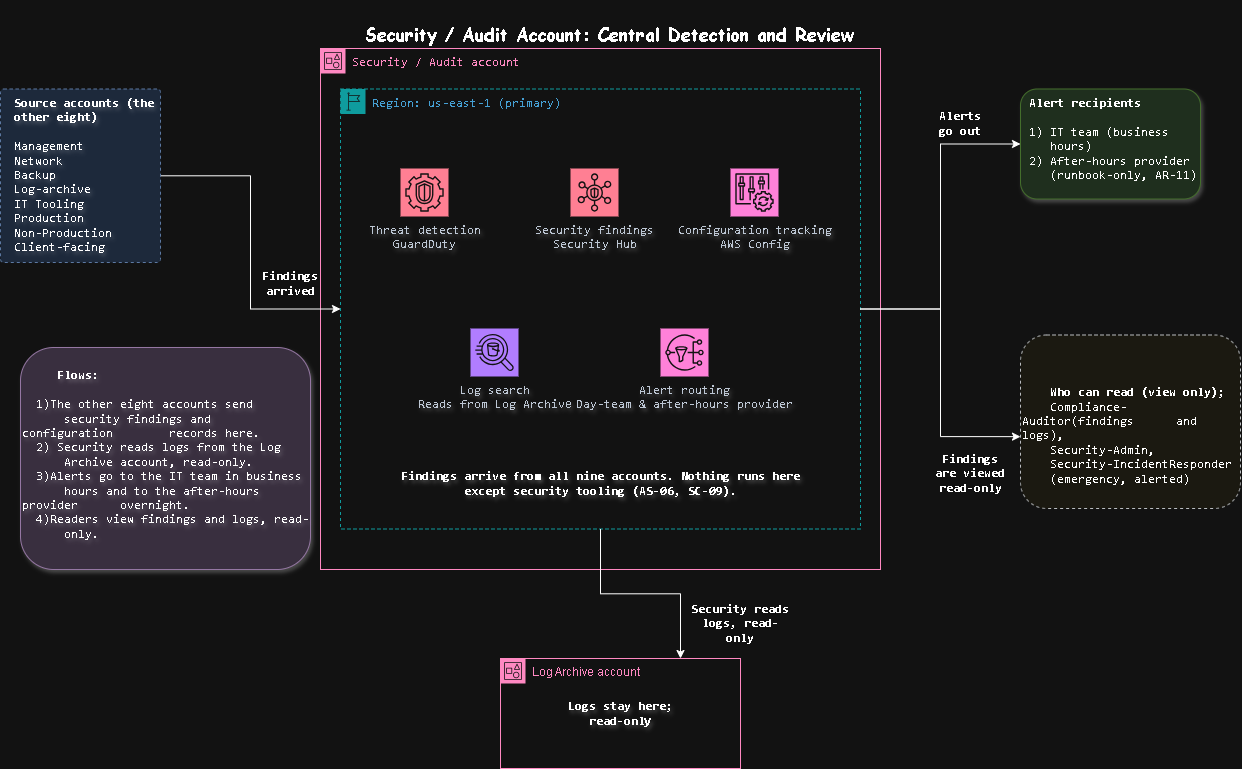

The diagram above was exported from draw.io. Its source (the exported page's mxGraphModel, read from the mxfile embedded in the PNG):
<mxGraphModel dx="1494" dy="1024" grid="1" gridSize="10" guides="1" tooltips="1" connect="1" arrows="1" fold="1" page="0" pageScale="1" pageWidth="1654" pageHeight="1169" math="0" shadow="0">
  <root>
    <mxCell id="0" />
    <mxCell id="1" parent="0" />
    <mxCell id="uwrUey864U3BVCX8CNoI-1" parent="1" style="points=[[0,0],[0.25,0],[0.5,0],[0.75,0],[1,0],[1,0.25],[1,0.5],[1,0.75],[1,1],[0.75,1],[0.5,1],[0.25,1],[0,1],[0,0.75],[0,0.5],[0,0.25]];outlineConnect=0;gradientColor=none;html=1;whiteSpace=wrap;fontSize=12;fontStyle=0;container=1;pointerEvents=0;collapsible=0;recursiveResize=0;shape=mxgraph.aws4.group;grIcon=mxgraph.aws4.group_account;strokeColor=#CD2264;fillColor=none;verticalAlign=top;align=left;spacingLeft=30;fontColor=#CD2264;dashed=0;" value="&lt;font face=&quot;monospace&quot;&gt;Security / Audit account&lt;/font&gt;" vertex="1">
      <mxGeometry height="521" width="560" x="560" y="140" as="geometry" />
    </mxCell>
    <mxCell id="uwrUey864U3BVCX8CNoI-2" parent="uwrUey864U3BVCX8CNoI-1" style="points=[[0,0],[0.25,0],[0.5,0],[0.75,0],[1,0],[1,0.25],[1,0.5],[1,0.75],[1,1],[0.75,1],[0.5,1],[0.25,1],[0,1],[0,0.75],[0,0.5],[0,0.25]];outlineConnect=0;gradientColor=none;html=1;whiteSpace=wrap;fontSize=12;fontStyle=0;container=1;pointerEvents=0;collapsible=0;recursiveResize=0;shape=mxgraph.aws4.group;grIcon=mxgraph.aws4.group_region;strokeColor=#00A4A6;fillColor=none;verticalAlign=top;align=left;spacingLeft=30;fontColor=#147EBA;dashed=1;" value="&lt;font face=&quot;monospace&quot;&gt;Region: us-east-1 (primary)&lt;/font&gt;" vertex="1">
      <mxGeometry height="440" width="520" x="20" y="40.5" as="geometry" />
    </mxCell>
    <mxCell id="uwrUey864U3BVCX8CNoI-5" parent="uwrUey864U3BVCX8CNoI-2" style="sketch=0;points=[[0,0,0],[0.25,0,0],[0.5,0,0],[0.75,0,0],[1,0,0],[0,1,0],[0.25,1,0],[0.5,1,0],[0.75,1,0],[1,1,0],[0,0.25,0],[0,0.5,0],[0,0.75,0],[1,0.25,0],[1,0.5,0],[1,0.75,0]];points=[[0,0,0],[0.25,0,0],[0.5,0,0],[0.75,0,0],[1,0,0],[0,1,0],[0.25,1,0],[0.5,1,0],[0.75,1,0],[1,1,0],[0,0.25,0],[0,0.5,0],[0,0.75,0],[1,0.25,0],[1,0.5,0],[1,0.75,0]];outlineConnect=0;fontColor=#232F3E;fillColor=#E7157B;strokeColor=#ffffff;dashed=0;verticalLabelPosition=bottom;verticalAlign=top;align=center;html=1;fontSize=12;fontStyle=0;aspect=fixed;shape=mxgraph.aws4.resourceIcon;resIcon=mxgraph.aws4.config;textShadow=1;" value="&lt;font face=&quot;monospace&quot;&gt;Configuration tracking&lt;br&gt;AWS Config&lt;/font&gt;" vertex="1">
      <mxGeometry height="48" width="48" x="390" y="79.5" as="geometry" />
    </mxCell>
    <mxCell id="uwrUey864U3BVCX8CNoI-6" parent="uwrUey864U3BVCX8CNoI-2" style="sketch=0;points=[[0,0,0],[0.25,0,0],[0.5,0,0],[0.75,0,0],[1,0,0],[0,1,0],[0.25,1,0],[0.5,1,0],[0.75,1,0],[1,1,0],[0,0.25,0],[0,0.5,0],[0,0.75,0],[1,0.25,0],[1,0.5,0],[1,0.75,0]];outlineConnect=0;fontColor=#232F3E;fillColor=#8C4FFF;strokeColor=#ffffff;dashed=0;verticalLabelPosition=bottom;verticalAlign=top;align=center;html=1;fontSize=12;fontStyle=0;aspect=fixed;shape=mxgraph.aws4.resourceIcon;resIcon=mxgraph.aws4.athena;textShadow=1;" value="&lt;font face=&quot;monospace&quot;&gt;Log search&lt;br&gt;Reads from Log Archiv&lt;/font&gt;e" vertex="1">
      <mxGeometry height="48" width="48" x="130" y="239.5" as="geometry" />
    </mxCell>
    <mxCell id="uwrUey864U3BVCX8CNoI-8" parent="uwrUey864U3BVCX8CNoI-2" style="sketch=0;points=[[0,0,0],[0.25,0,0],[0.5,0,0],[0.75,0,0],[1,0,0],[0,1,0],[0.25,1,0],[0.5,1,0],[0.75,1,0],[1,1,0],[0,0.25,0],[0,0.5,0],[0,0.75,0],[1,0.25,0],[1,0.5,0],[1,0.75,0]];outlineConnect=0;fontColor=#232F3E;fillColor=#E7157B;strokeColor=#ffffff;dashed=0;verticalLabelPosition=bottom;verticalAlign=top;align=center;html=1;fontSize=12;fontStyle=0;aspect=fixed;shape=mxgraph.aws4.resourceIcon;resIcon=mxgraph.aws4.sns;textShadow=1;fontFamily=monospace;" value="Alert routing&lt;br&gt;Day-team &amp;amp; after-hours provider" vertex="1">
      <mxGeometry height="48" width="48" x="320" y="239.5" as="geometry" />
    </mxCell>
    <mxCell id="uwrUey864U3BVCX8CNoI-9" parent="uwrUey864U3BVCX8CNoI-2" style="text;html=1;whiteSpace=wrap;strokeColor=none;fillColor=none;align=center;verticalAlign=middle;rounded=0;textShadow=1;fontFamily=monospace;fontStyle=1" value="Findings arrive from all nine accounts. Nothing runs here except security tooling (AS-06, SC-09)." vertex="1">
      <mxGeometry height="50" width="440" x="40" y="369.5" as="geometry" />
    </mxCell>
    <mxCell id="O6EE3gKNXHzAjDWh8kV4-1" parent="uwrUey864U3BVCX8CNoI-1" style="text;html=1;whiteSpace=wrap;strokeColor=none;fillColor=none;align=center;verticalAlign=middle;rounded=0;fontSize=18;" value="&lt;b&gt;&lt;font face=&quot;Comic Sans MS&quot;&gt;&lt;br&gt;Security / Audit Account: Central Detection and Review&lt;br&gt;&lt;/font&gt;&lt;/b&gt;" vertex="1">
      <mxGeometry height="30" width="542" x="18" y="-40" as="geometry" />
    </mxCell>
    <mxCell id="uwrUey864U3BVCX8CNoI-3" parent="1" style="sketch=0;points=[[0,0,0],[0.25,0,0],[0.5,0,0],[0.75,0,0],[1,0,0],[0,1,0],[0.25,1,0],[0.5,1,0],[0.75,1,0],[1,1,0],[0,0.25,0],[0,0.5,0],[0,0.75,0],[1,0.25,0],[1,0.5,0],[1,0.75,0]];outlineConnect=0;fontColor=#232F3E;fillColor=#DD344C;strokeColor=#ffffff;dashed=0;verticalLabelPosition=bottom;verticalAlign=top;align=center;html=1;fontSize=12;fontStyle=0;aspect=fixed;shape=mxgraph.aws4.resourceIcon;resIcon=mxgraph.aws4.guardduty;textShadow=1;" value="&lt;font face=&quot;monospace&quot;&gt;Threat detection&lt;br&gt;GuardDuty&lt;/font&gt;" vertex="1">
      <mxGeometry height="48" width="48" x="640" y="260" as="geometry" />
    </mxCell>
    <mxCell id="uwrUey864U3BVCX8CNoI-4" parent="1" style="sketch=0;points=[[0,0,0],[0.25,0,0],[0.5,0,0],[0.75,0,0],[1,0,0],[0,1,0],[0.25,1,0],[0.5,1,0],[0.75,1,0],[1,1,0],[0,0.25,0],[0,0.5,0],[0,0.75,0],[1,0.25,0],[1,0.5,0],[1,0.75,0]];outlineConnect=0;fontColor=#232F3E;fillColor=#DD344C;strokeColor=#ffffff;dashed=0;verticalLabelPosition=bottom;verticalAlign=top;align=center;html=1;fontSize=12;fontStyle=0;aspect=fixed;shape=mxgraph.aws4.resourceIcon;resIcon=mxgraph.aws4.security_hub;textShadow=1;" value="&lt;font face=&quot;monospace&quot;&gt;Security findings&lt;br&gt;Security Hub&lt;/font&gt;" vertex="1">
      <mxGeometry height="48" width="48" x="810" y="260" as="geometry" />
    </mxCell>
    <mxCell id="LCiHwQcxHQ_I8hmt4iHP-9" edge="1" parent="1" source="LCiHwQcxHQ_I8hmt4iHP-1" style="edgeStyle=orthogonalEdgeStyle;rounded=0;orthogonalLoop=1;jettySize=auto;html=1;" target="uwrUey864U3BVCX8CNoI-2">
      <mxGeometry relative="1" as="geometry" />
    </mxCell>
    <mxCell id="LCiHwQcxHQ_I8hmt4iHP-1" parent="1" style="rounded=1;whiteSpace=wrap;html=1;fillColor=#dae8fc;strokeColor=#6c8ebf;dashed=1;verticalAlign=top;align=left;spacingLeft=12;fontStyle=1;arcSize=2;textShadow=1;fontFamily=monospace;" value="Source accounts (the other eight)&lt;br&gt;&lt;br&gt;&lt;span style=&quot;font-weight: normal;&quot;&gt;Management&amp;nbsp;&lt;/span&gt;&lt;div&gt;&lt;span style=&quot;font-weight: 400;&quot;&gt;Network&amp;nbsp;&lt;/span&gt;&lt;/div&gt;&lt;div&gt;&lt;span style=&quot;font-weight: 400; background-color: transparent; color: light-dark(#000000, var(--ge-light-color, #ffffff));&quot;&gt;Backup&amp;nbsp;&lt;/span&gt;&lt;/div&gt;&lt;div&gt;&lt;span style=&quot;font-weight: 400;&quot;&gt;Log-archive&amp;nbsp;&lt;/span&gt;&lt;/div&gt;&lt;div&gt;&lt;span style=&quot;background-color: transparent; color: light-dark(#000000, var(--ge-light-color, #ffffff)); font-weight: 400;&quot;&gt;IT Tooling&lt;/span&gt;&lt;/div&gt;&lt;div&gt;&lt;span style=&quot;font-weight: 400;&quot;&gt;Production&lt;br&gt;Non-Production&lt;br&gt;Client-facing&amp;nbsp;&lt;/span&gt;&lt;/div&gt;" vertex="1">
      <mxGeometry height="173.5" width="160" x="240" y="180.5" as="geometry" />
    </mxCell>
    <mxCell id="LCiHwQcxHQ_I8hmt4iHP-3" parent="1" style="rounded=1;whiteSpace=wrap;html=1;roundedPerimeter=1;fillColor=#d5e8d4;strokeColor=#82b366;gradientColor=none;shadow=1;glass=0;labelPosition=center;verticalLabelPosition=middle;align=left;verticalAlign=top;fontFamily=monospace;" value="&lt;b&gt;&amp;nbsp;Alert recipients&lt;/b&gt;&lt;div&gt;&lt;b&gt;&lt;br&gt;&lt;/b&gt;&amp;nbsp;1) IT team (business&amp;nbsp; &amp;nbsp; &amp;nbsp; &amp;nbsp; hours)&lt;div&gt;&amp;nbsp;2) After-hours provider&amp;nbsp; &amp;nbsp; &amp;nbsp; (runbook-only, AR-11)&lt;/div&gt;&lt;/div&gt;" vertex="1">
      <mxGeometry height="110" width="180" x="1260" y="180.5" as="geometry" />
    </mxCell>
    <mxCell id="LCiHwQcxHQ_I8hmt4iHP-6" parent="1" style="rounded=1;whiteSpace=wrap;html=1;roundedPerimeter=1;fillColor=#f9f7ed;strokeColor=#36393d;dashed=1;align=left;verticalAlign=top;fontFamily=monospace;" value="&lt;b&gt;&amp;nbsp; &amp;nbsp;&lt;/b&gt;&lt;div&gt;&lt;b&gt;&lt;br&gt;&lt;/b&gt;&lt;/div&gt;&lt;div&gt;&lt;b&gt;&lt;br&gt;&lt;/b&gt;&lt;/div&gt;&lt;div&gt;&lt;b&gt;&amp;nbsp; &amp;nbsp; Who can read (view only);&lt;br&gt;&amp;nbsp; &amp;nbsp;&amp;nbsp;&lt;/b&gt;&lt;code dir=&quot;ltr&quot;&gt;Compliance-Auditor(findings&amp;nbsp; &amp;nbsp; &amp;nbsp; and logs)&lt;/code&gt;,&amp;nbsp;&lt;/div&gt;&lt;div&gt;&lt;code dir=&quot;ltr&quot;&gt;&amp;nbsp; &amp;nbsp; Security-Admin&lt;/code&gt;,&amp;nbsp;&lt;/div&gt;&lt;div&gt;&lt;code dir=&quot;ltr&quot;&gt;&amp;nbsp; &amp;nbsp; Security-IncidentResponder&amp;nbsp; &amp;nbsp; &amp;nbsp; (emergency, alerted)&lt;/code&gt;&lt;/div&gt;" vertex="1">
      <mxGeometry height="173.5" width="220" x="1260" y="426.5" as="geometry" />
    </mxCell>
    <mxCell id="LCiHwQcxHQ_I8hmt4iHP-7" parent="1" style="points=[[0,0],[0.25,0],[0.5,0],[0.75,0],[1,0],[1,0.25],[1,0.5],[1,0.75],[1,1],[0.75,1],[0.5,1],[0.25,1],[0,1],[0,0.75],[0,0.5],[0,0.25]];outlineConnect=0;gradientColor=none;html=1;whiteSpace=wrap;fontSize=12;fontStyle=0;container=1;pointerEvents=0;collapsible=0;recursiveResize=0;shape=mxgraph.aws4.group;grIcon=mxgraph.aws4.group_account;strokeColor=#CD2264;fillColor=none;verticalAlign=top;align=left;spacingLeft=30;fontColor=#CD2264;dashed=0;" value="Log Archive account" vertex="1">
      <mxGeometry height="110" width="240" x="740" y="750" as="geometry" />
    </mxCell>
    <mxCell id="LCiHwQcxHQ_I8hmt4iHP-8" parent="LCiHwQcxHQ_I8hmt4iHP-7" style="text;html=1;whiteSpace=wrap;strokeColor=none;fillColor=none;align=center;verticalAlign=middle;rounded=0;textShadow=1;fontStyle=1" value="&lt;font face=&quot;monospace&quot;&gt;Logs stay here; read-onl&lt;/font&gt;y" vertex="1">
      <mxGeometry height="30" width="120" x="60" y="40" as="geometry" />
    </mxCell>
    <mxCell id="LCiHwQcxHQ_I8hmt4iHP-10" parent="1" style="text;html=1;whiteSpace=wrap;strokeColor=none;fillColor=none;align=center;verticalAlign=middle;rounded=0;fontStyle=2" value="&lt;b&gt;&lt;span style=&quot;font-style: normal;&quot;&gt;&lt;font face=&quot;monospace&quot;&gt;Findings arrived&lt;/font&gt;&lt;/span&gt;&lt;/b&gt;" vertex="1">
      <mxGeometry height="30" width="60" x="500" y="360" as="geometry" />
    </mxCell>
    <mxCell id="LCiHwQcxHQ_I8hmt4iHP-11" edge="1" parent="1" source="uwrUey864U3BVCX8CNoI-2" style="edgeStyle=orthogonalEdgeStyle;rounded=0;orthogonalLoop=1;jettySize=auto;html=1;entryX=0.75;entryY=0;entryDx=0;entryDy=0;" target="LCiHwQcxHQ_I8hmt4iHP-7">
      <mxGeometry relative="1" as="geometry" />
    </mxCell>
    <mxCell id="LCiHwQcxHQ_I8hmt4iHP-12" parent="1" style="text;html=1;whiteSpace=wrap;strokeColor=none;fillColor=none;align=center;verticalAlign=middle;rounded=0;" value="&lt;font face=&quot;monospace&quot;&gt;&lt;b&gt;Security reads logs, read-only&lt;/b&gt;&lt;/font&gt;" vertex="1">
      <mxGeometry height="30" width="100" x="930" y="700" as="geometry" />
    </mxCell>
    <mxCell id="LCiHwQcxHQ_I8hmt4iHP-13" edge="1" parent="1" source="uwrUey864U3BVCX8CNoI-2" style="edgeStyle=orthogonalEdgeStyle;rounded=0;orthogonalLoop=1;jettySize=auto;html=1;entryX=0.005;entryY=0.585;entryDx=0;entryDy=0;" target="LCiHwQcxHQ_I8hmt4iHP-6">
      <mxGeometry relative="1" as="geometry" />
    </mxCell>
    <mxCell id="LCiHwQcxHQ_I8hmt4iHP-14" edge="1" parent="1" source="uwrUey864U3BVCX8CNoI-2" style="edgeStyle=orthogonalEdgeStyle;rounded=0;orthogonalLoop=1;jettySize=auto;html=1;" target="LCiHwQcxHQ_I8hmt4iHP-3">
      <mxGeometry relative="1" as="geometry" />
    </mxCell>
    <mxCell id="LCiHwQcxHQ_I8hmt4iHP-15" parent="1" style="text;html=1;whiteSpace=wrap;strokeColor=none;fillColor=none;align=center;verticalAlign=middle;rounded=0;" value="&lt;b&gt;&lt;font face=&quot;monospace&quot;&gt;Alerts go out&lt;/font&gt;&lt;/b&gt;" vertex="1">
      <mxGeometry height="30" width="60" x="1170" y="200" as="geometry" />
    </mxCell>
    <mxCell id="LCiHwQcxHQ_I8hmt4iHP-16" parent="1" style="text;html=1;whiteSpace=wrap;strokeColor=none;fillColor=none;align=center;verticalAlign=middle;rounded=0;" value="&lt;b&gt;&lt;font face=&quot;monospace&quot;&gt;Findings are viewed read-only&lt;/font&gt;&lt;/b&gt;" vertex="1">
      <mxGeometry height="30" width="80" x="1170" y="550" as="geometry" />
    </mxCell>
    <mxCell id="O6EE3gKNXHzAjDWh8kV4-2" parent="1" style="rounded=1;whiteSpace=wrap;html=1;roundedPerimeter=1;fillColor=#e1d5e7;strokeColor=#9673a6;shadow=1;fontFamily=monospace;textShadow=1;align=left;verticalAlign=top" value="&amp;nbsp; &amp;nbsp; &amp;nbsp;&lt;div&gt;&amp;nbsp; &amp;nbsp; &amp;nbsp;&lt;b&gt;Flows:&lt;/b&gt;&lt;br&gt;&amp;nbsp;&lt;br&gt;&amp;nbsp; 1)The other eight accounts send&amp;nbsp; &amp;nbsp; &amp;nbsp; &amp;nbsp; &amp;nbsp; &amp;nbsp; &amp;nbsp; security findings and configuration&amp;nbsp; &amp;nbsp; &amp;nbsp; &amp;nbsp; records here.&lt;/div&gt;&lt;div&gt;&amp;nbsp; 2) Security reads logs from the Log&amp;nbsp; &amp;nbsp; &amp;nbsp; &amp;nbsp; &amp;nbsp; Archive account, read-only.&lt;/div&gt;&lt;div&gt;&amp;nbsp; 3)Alerts go to the IT team in business&amp;nbsp; &amp;nbsp; &amp;nbsp; &amp;nbsp; hours and to the after-hours provider&amp;nbsp; &amp;nbsp; &amp;nbsp; overnight.&lt;/div&gt;&lt;div&gt;&amp;nbsp; 4)Readers view findings and logs, read-&amp;nbsp; &amp;nbsp; &amp;nbsp; only.&lt;/div&gt;" vertex="1">
      <mxGeometry height="222" width="290" x="260" y="439" as="geometry" />
    </mxCell>
  </root>
</mxGraphModel>